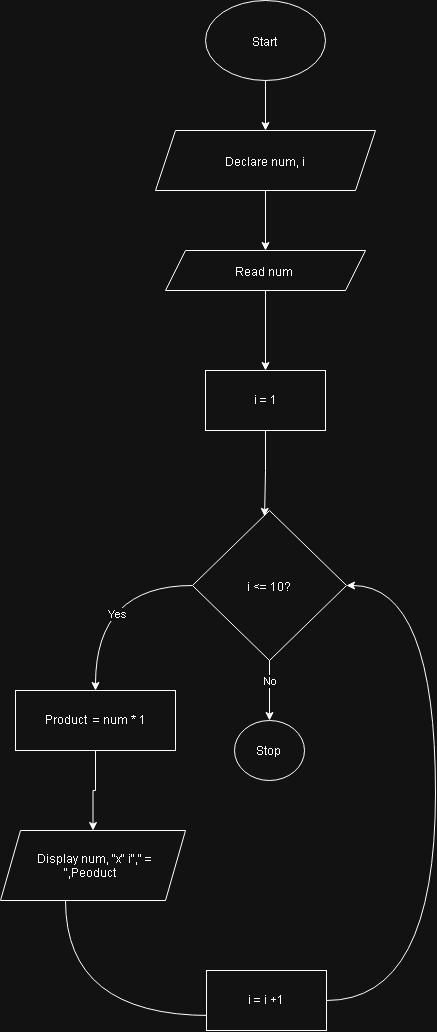

The diagram above was exported from draw.io. Its source (the exported page's mxGraphModel, read from the mxfile embedded in the PNG):
<mxGraphModel dx="1980" dy="1141" grid="1" gridSize="10" guides="1" tooltips="1" connect="1" arrows="1" fold="1" page="1" pageScale="1" pageWidth="827" pageHeight="1169" math="0" shadow="0">
  <root>
    <mxCell id="0" />
    <mxCell id="1" parent="0" />
    <mxCell id="kY81gAd9n_IlXu5ej6Uz-22" edge="1" parent="1" source="kY81gAd9n_IlXu5ej6Uz-20" style="edgeStyle=orthogonalEdgeStyle;rounded=0;orthogonalLoop=1;jettySize=auto;html=1;entryX=0.5;entryY=0;entryDx=0;entryDy=0;" target="kY81gAd9n_IlXu5ej6Uz-21">
      <mxGeometry relative="1" as="geometry" />
    </mxCell>
    <mxCell id="kY81gAd9n_IlXu5ej6Uz-20" parent="1" style="ellipse;whiteSpace=wrap;html=1;shapeInside=1;" value="Start" vertex="1">
      <mxGeometry height="80" width="120" x="350" y="30" as="geometry" />
    </mxCell>
    <mxCell id="kY81gAd9n_IlXu5ej6Uz-24" edge="1" parent="1" source="kY81gAd9n_IlXu5ej6Uz-21" style="edgeStyle=orthogonalEdgeStyle;rounded=0;orthogonalLoop=1;jettySize=auto;html=1;entryX=0.5;entryY=0;entryDx=0;entryDy=0;" target="kY81gAd9n_IlXu5ej6Uz-23">
      <mxGeometry relative="1" as="geometry" />
    </mxCell>
    <mxCell id="kY81gAd9n_IlXu5ej6Uz-21" parent="1" style="shape=parallelogram;perimeter=parallelogramPerimeter;whiteSpace=wrap;html=1;shapeInside=1;fixedSize=1;" value="Declare num, i" vertex="1">
      <mxGeometry height="60" width="220" x="300" y="160" as="geometry" />
    </mxCell>
    <mxCell id="kY81gAd9n_IlXu5ej6Uz-26" edge="1" parent="1" source="kY81gAd9n_IlXu5ej6Uz-23" style="edgeStyle=orthogonalEdgeStyle;rounded=0;orthogonalLoop=1;jettySize=auto;html=1;" target="kY81gAd9n_IlXu5ej6Uz-25">
      <mxGeometry relative="1" as="geometry" />
    </mxCell>
    <mxCell id="kY81gAd9n_IlXu5ej6Uz-23" parent="1" style="shape=parallelogram;perimeter=parallelogramPerimeter;whiteSpace=wrap;html=1;shapeInside=1;fixedSize=1;" value="Read num" vertex="1">
      <mxGeometry height="40" width="200" x="310" y="280" as="geometry" />
    </mxCell>
    <mxCell id="kY81gAd9n_IlXu5ej6Uz-25" parent="1" style="rounded=0;whiteSpace=wrap;html=1;" value="i = 1" vertex="1">
      <mxGeometry height="60" width="120" x="350" y="400" as="geometry" />
    </mxCell>
    <mxCell id="kY81gAd9n_IlXu5ej6Uz-33" edge="1" parent="1" source="kY81gAd9n_IlXu5ej6Uz-27" style="edgeStyle=orthogonalEdgeStyle;rounded=0;orthogonalLoop=1;jettySize=auto;html=1;curved=1;curveGeometry=1;" target="kY81gAd9n_IlXu5ej6Uz-29">
      <mxGeometry relative="1" as="geometry" />
    </mxCell>
    <mxCell id="kY81gAd9n_IlXu5ej6Uz-39" connectable="0" parent="kY81gAd9n_IlXu5ej6Uz-33" style="edgeLabel;html=1;align=center;verticalAlign=middle;resizable=0;points=[];" value="Yes" vertex="1">
      <mxGeometry relative="1" x="0.0121" y="-1" as="geometry">
        <mxPoint as="offset" />
      </mxGeometry>
    </mxCell>
    <mxCell id="kY81gAd9n_IlXu5ej6Uz-37" edge="1" parent="1" source="kY81gAd9n_IlXu5ej6Uz-27" style="edgeStyle=orthogonalEdgeStyle;rounded=0;orthogonalLoop=1;jettySize=auto;html=1;" target="kY81gAd9n_IlXu5ej6Uz-32">
      <mxGeometry relative="1" as="geometry" />
    </mxCell>
    <mxCell id="kY81gAd9n_IlXu5ej6Uz-27" parent="1" style="rhombus;whiteSpace=wrap;html=1;shapeInside=1;" value="i &amp;lt;= 10?" vertex="1">
      <mxGeometry height="150" width="154" x="337" y="540" as="geometry" />
    </mxCell>
    <mxCell id="kY81gAd9n_IlXu5ej6Uz-28" edge="1" parent="1" source="kY81gAd9n_IlXu5ej6Uz-25" style="edgeStyle=orthogonalEdgeStyle;rounded=0;orthogonalLoop=1;jettySize=auto;html=1;entryX=0.468;entryY=0.039;entryDx=0;entryDy=0;entryPerimeter=0;" target="kY81gAd9n_IlXu5ej6Uz-27">
      <mxGeometry relative="1" as="geometry" />
    </mxCell>
    <mxCell id="kY81gAd9n_IlXu5ej6Uz-34" edge="1" parent="1" source="kY81gAd9n_IlXu5ej6Uz-29" style="edgeStyle=orthogonalEdgeStyle;rounded=0;orthogonalLoop=1;jettySize=auto;html=1;entryX=0.5;entryY=0;entryDx=0;entryDy=0;" target="kY81gAd9n_IlXu5ej6Uz-30">
      <mxGeometry relative="1" as="geometry" />
    </mxCell>
    <mxCell id="kY81gAd9n_IlXu5ej6Uz-29" parent="1" style="rounded=0;whiteSpace=wrap;html=1;" value="Product&amp;nbsp; = num * 1" vertex="1">
      <mxGeometry height="60" width="160" x="160" y="720" as="geometry" />
    </mxCell>
    <mxCell id="kY81gAd9n_IlXu5ej6Uz-36" edge="1" parent="1" style="edgeStyle=orthogonalEdgeStyle;rounded=0;orthogonalLoop=1;jettySize=auto;html=1;entryX=0;entryY=0.75;entryDx=0;entryDy=0;curved=1;curveGeometry=1;">
      <mxGeometry relative="1" as="geometry">
        <Array as="points">
          <mxPoint x="210" y="1045" />
        </Array>
        <mxPoint x="210" y="929.9999999999998" as="sourcePoint" />
        <mxPoint x="361" y="1045" as="targetPoint" />
      </mxGeometry>
    </mxCell>
    <mxCell id="kY81gAd9n_IlXu5ej6Uz-30" parent="1" style="shape=parallelogram;perimeter=parallelogramPerimeter;whiteSpace=wrap;html=1;shapeInside=1;fixedSize=1;" value="Display num, &quot;x&quot; i&quot;,&quot; = &quot;,Peoduct&lt;div&gt;&lt;br/&gt;&lt;/div&gt;" vertex="1">
      <mxGeometry height="70" width="185" x="145" y="860" as="geometry" />
    </mxCell>
    <mxCell id="kY81gAd9n_IlXu5ej6Uz-38" edge="1" parent="1" source="kY81gAd9n_IlXu5ej6Uz-31" style="edgeStyle=orthogonalEdgeStyle;rounded=0;orthogonalLoop=1;jettySize=auto;html=1;entryX=1;entryY=0.5;entryDx=0;entryDy=0;curved=1;curveGeometry=1;" target="kY81gAd9n_IlXu5ej6Uz-27">
      <mxGeometry relative="1" as="geometry">
        <Array as="points">
          <mxPoint x="580" y="1030" />
          <mxPoint x="580" y="615" />
        </Array>
      </mxGeometry>
    </mxCell>
    <mxCell id="kY81gAd9n_IlXu5ej6Uz-40" connectable="0" parent="kY81gAd9n_IlXu5ej6Uz-38" style="edgeLabel;html=1;align=center;verticalAlign=middle;resizable=0;points=[];" value="No" vertex="1">
      <mxGeometry relative="1" x="0.584" y="-1" as="geometry">
        <mxPoint x="-150" y="29" as="offset" />
      </mxGeometry>
    </mxCell>
    <mxCell id="kY81gAd9n_IlXu5ej6Uz-31" parent="1" style="rounded=0;whiteSpace=wrap;html=1;" value="i = i +1" vertex="1">
      <mxGeometry height="60" width="120" x="351" y="1000" as="geometry" />
    </mxCell>
    <mxCell id="kY81gAd9n_IlXu5ej6Uz-32" parent="1" style="ellipse;whiteSpace=wrap;html=1;shapeInside=1;" value="Stop" vertex="1">
      <mxGeometry height="60" width="70" x="379" y="750" as="geometry" />
    </mxCell>
  </root>
</mxGraphModel>